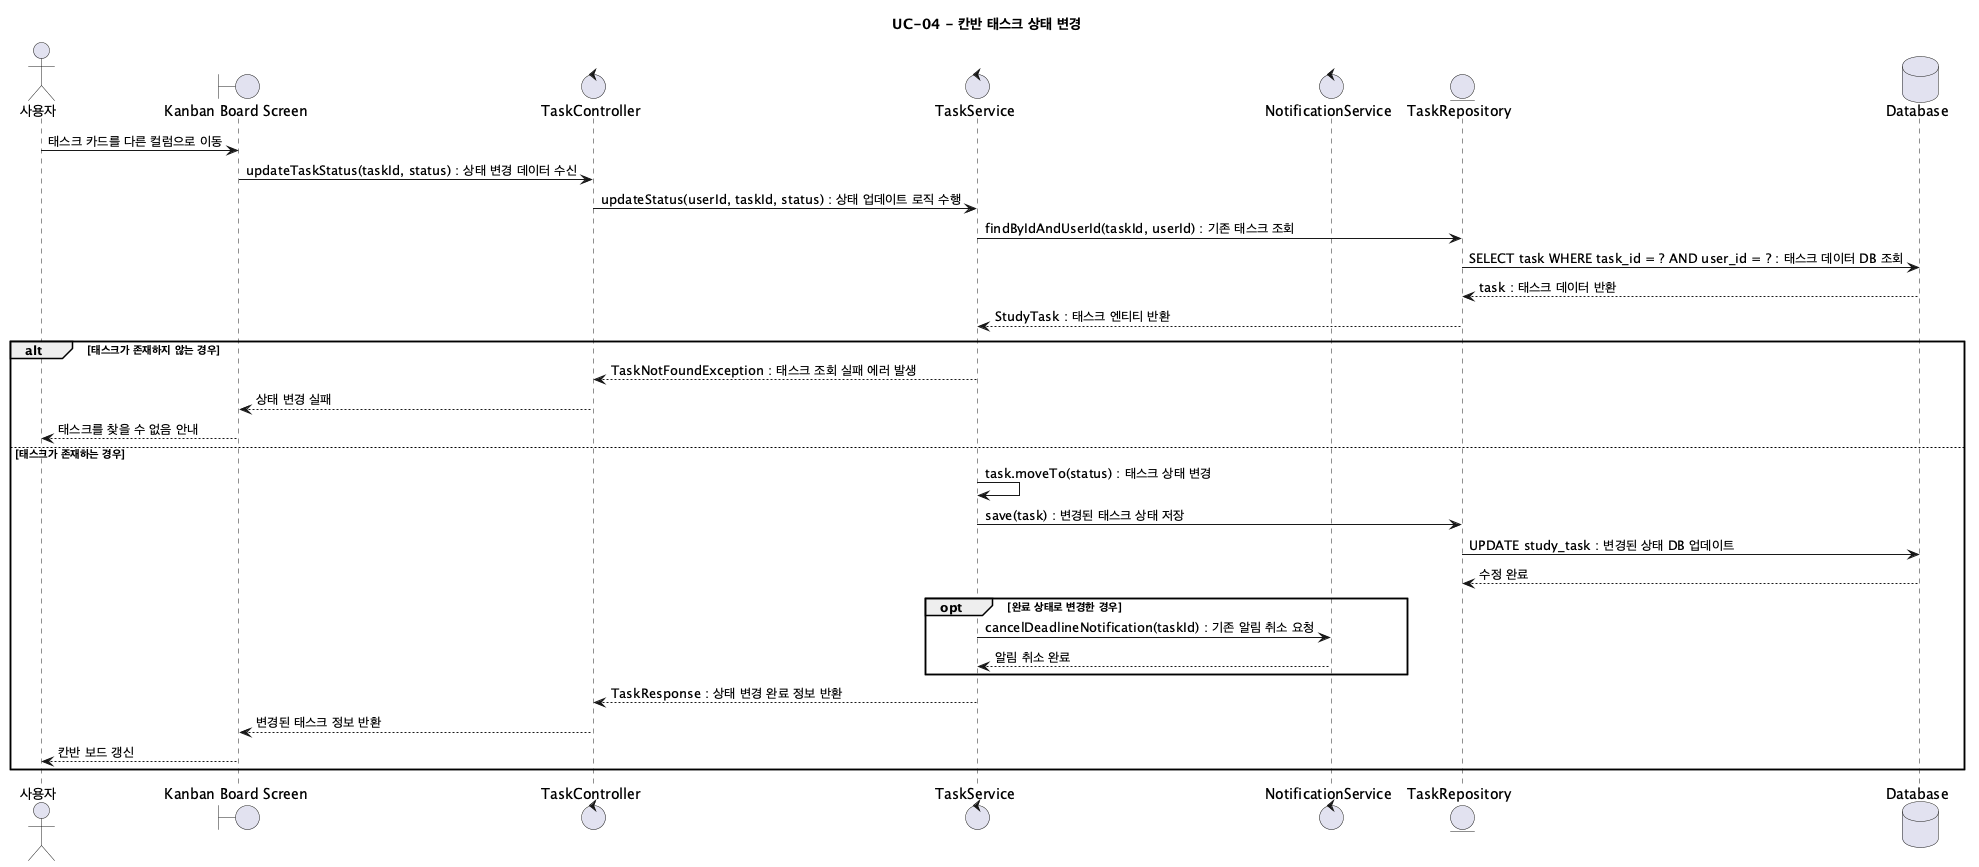

The diagram above was rendered by PlantUML. Its source (embedded in the PNG):
@startuml UC04_UpdateTaskStatus
title UC-04 - 칸반 태스크 상태 변경

actor "사용자" as User
boundary "Kanban Board Screen" as UI
control "TaskController" as TaskController
control "TaskService" as TaskService
control "NotificationService" as NotificationService
entity "TaskRepository" as TaskRepository
database "Database" as DB

User -> UI: 태스크 카드를 다른 컬럼으로 이동
UI -> TaskController: updateTaskStatus(taskId, status) : 상태 변경 데이터 수신
TaskController -> TaskService: updateStatus(userId, taskId, status) : 상태 업데이트 로직 수행
TaskService -> TaskRepository: findByIdAndUserId(taskId, userId) : 기존 태스크 조회
TaskRepository -> DB: SELECT task WHERE task_id = ? AND user_id = ? : 태스크 데이터 DB 조회
DB --> TaskRepository: task : 태스크 데이터 반환
TaskRepository --> TaskService: StudyTask : 태스크 엔티티 반환

alt 태스크가 존재하지 않는 경우
  TaskService --> TaskController: TaskNotFoundException : 태스크 조회 실패 에러 발생
  TaskController --> UI: 상태 변경 실패
  UI --> User: 태스크를 찾을 수 없음 안내
else 태스크가 존재하는 경우
  TaskService -> TaskService: task.moveTo(status) : 태스크 상태 변경
  TaskService -> TaskRepository: save(task) : 변경된 태스크 상태 저장
  TaskRepository -> DB: UPDATE study_task : 변경된 상태 DB 업데이트
  DB --> TaskRepository: 수정 완료

  opt 완료 상태로 변경한 경우
    TaskService -> NotificationService: cancelDeadlineNotification(taskId) : 기존 알림 취소 요청
    NotificationService --> TaskService: 알림 취소 완료
  end

  TaskService --> TaskController: TaskResponse : 상태 변경 완료 정보 반환
  TaskController --> UI: 변경된 태스크 정보 반환
  UI --> User: 칸반 보드 갱신
end

@enduml